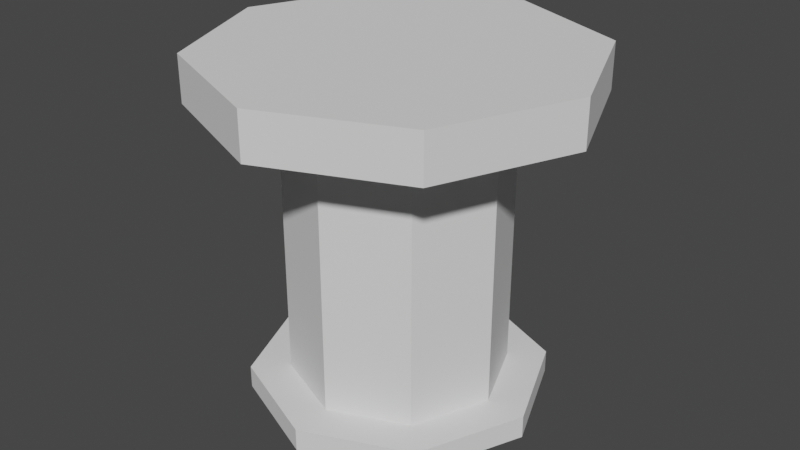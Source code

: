 # Source: Pedestal_Temp.blend  (saved by Blender 2.80.75; exported with 4.5.12 LTS)
import bpy
from mathutils import Matrix  # noqa: F401  (used for matrix-valued properties, if any)

bpy.ops.wm.read_factory_settings(use_empty=True)
scene = bpy.context.scene
scene.name = 'Scene'

# ---- collections
col_collection = bpy.data.collections.new('Collection'); scene.collection.children.link(col_collection)

# ---- world
world_world = bpy.data.worlds.new('World'); scene.world = world_world
world_world.use_nodes = True; world_world.node_tree.nodes.clear()
_N = world_world.node_tree.nodes; _L = world_world.node_tree.links
n0 = _N.new('ShaderNodeOutputWorld'); n0.name = 'World Output'; n0.location = (300, 300)
n1 = _N.new('ShaderNodeBackground'); n1.name = 'Background'; n1.location = (10, 300)
n1.inputs[0].default_value = (0.05088, 0.05088, 0.05088, 1.0)
_L.new(n1.outputs[0], n0.inputs[0])
n0.is_active_output = True
world_world.color = (0.05088, 0.05088, 0.05088)
world_world.use_sun_shadow = False
world_world.sun_shadow_jitter_overblur = 0.0

# ---- meshes
me_cylinder = bpy.data.meshes.new('Cylinder')
me_cylinder.from_pydata([(-1.863e-09, 0.8, -4.371e-08), (-2.186e-08, 0.0, 0.0), (-0.1768, 0.05285, 0.1768), (-0.25, 0.05285, -5.869e-09), (4.779e-09, -1.195e-08, -0.3416), (0.2416, -8.448e-09, -0.2416), (0.3416, 5.7e-16, 1.63e-08), (0.2416, 0.05285, 0.2416), (-0.3416, -9.471e-17, -2.708e-09), (-0.2416, 0.05285, -0.2416), (4.779e-09, 0.05285, -0.3416), (0.25, 0.6944, -2.702e-08), (0.1768, 0.6944, 0.1768), (-2.186e-08, 0.6944, 0.25), (-0.1768, 0.6944, 0.1768), (-0.25, 0.6944, -4.092e-08), (-0.1768, 0.6944, -0.1768), (0.3111, 0.8, 0.3111), (-3.493e-08, 0.8, 0.44), (-0.44, 0.8, -4.825e-08), (-0.3111, 0.8, -0.3111), (0.44, 0.6944, -1.8e-08), (0.3111, 0.6944, 0.3111), (-3.493e-08, 0.6944, 0.44), (-0.3111, 0.6944, 0.3111), (-0.44, 0.6944, -4.248e-08), (-0.3111, 0.6944, -0.3111), (0.0, 0.05285, -0.25), (0.1768, 0.05285, -0.1768), (0.25, 0.05285, 8.04e-09), (0.1768, 0.05285, 0.1768), (-2.186e-08, 0.05285, 0.25), (-0.1768, 0.05285, -0.1768), (0.2416, 0.05285, -0.2416), (0.3416, 0.05285, 1.341e-08), (0.2416, 8.448e-09, 0.2416), (-2.509e-08, 1.195e-08, 0.3416), (-2.509e-08, 0.05285, 0.3416), (-0.2416, 8.448e-09, 0.2416), (-0.2416, 0.05285, 0.2416), (-0.3416, 0.05285, -5.596e-09), (-0.2416, -8.448e-09, -0.2416), (0.0, 0.6944, -0.25), (0.1768, 0.6944, -0.1768), (0.3111, 0.8, -0.3111), (3.539e-09, 0.8, -0.44), (3.539e-09, 0.6944, -0.44), (0.44, 0.8, -2.377e-08), (-0.3111, 0.8, 0.3111), (0.3111, 0.6944, -0.3111)], [], [(12, 11, 21, 22), (13, 12, 22, 23), (0, 19, 48), (14, 13, 23, 24), (0, 44, 45), (0, 45, 20), (15, 14, 24, 25), (0, 17, 47), (1, 8, 41), (1, 5, 6), (3, 32, 9, 40), (1, 35, 36), (32, 27, 10, 9), (27, 28, 33, 10), (1, 38, 8), (41, 9, 10, 4), (8, 40, 9, 41), (38, 39, 40, 8), (35, 7, 37, 36), (6, 34, 7, 35), (5, 33, 34, 6), (4, 10, 33, 5), (2, 3, 40, 39), (31, 2, 39, 37), (1, 36, 38), (30, 31, 37, 7), (1, 6, 35), (1, 41, 4), (29, 30, 7, 34), (1, 4, 5), (32, 16, 42, 27), (3, 15, 16, 32), (2, 14, 15, 3), (31, 13, 14, 2), (30, 12, 13, 31), (29, 11, 12, 30), (28, 43, 11, 29), (49, 44, 47, 21), (21, 47, 17, 22), (22, 17, 18, 23), (23, 18, 48, 24), (24, 48, 19, 25), (25, 19, 20, 26), (26, 20, 45, 46), (0, 18, 17), (11, 43, 49, 21), (0, 47, 44), (0, 20, 19), (42, 16, 26, 46), (0, 48, 18), (16, 15, 25, 26), (28, 29, 34, 33), (36, 37, 39, 38), (27, 42, 43, 28), (46, 45, 44, 49), (43, 42, 46, 49)])
_uv = me_cylinder.uv_layers.new(name='UVMap')
_uv.uv.foreach_set('vector', [0.625, 0.9087, 0.75, 0.9087, 0.75, 0.9087, 0.625, 0.9087, 0.5, 0.9087, 0.625, 0.9087, 0.625, 0.9087, 0.5, 0.9087, 0.08029, 0.08029, 0.01, 0.25, 0.08029, 0.08029, 0.375, 0.9087, 0.5, 0.9087, 0.5, 0.9087, 0.375, 0.9087, 0.25, 0.49, 0.4197, 0.4197, 0.25, 0.49, 0.08029, 0.4197, 0.25, 0.49, 0.08029, 0.4197, 0.25, 0.9087, 0.375, 0.9087, 0.375, 0.9087, 0.25, 0.9087, 0.49, 0.25, 0.4197, 0.08029, 0.49, 0.25, 0.5803, 0.4197, 0.51, 0.25, 0.5803, 0.4197, 0.99, 0.25, 0.9197, 0.4197, 0.99, 0.25, 0.25, 0.533, 0.125, 0.533, 0.125, 0.533, 0.25, 0.533, 0.75, 0.01, 0.9197, 0.08029, 0.75, 0.01, 0.125, 0.533, 0.0, 0.533, 0.0, 0.533, 0.125, 0.533, 1.0, 0.533, 0.875, 0.533, 0.875, 0.533, 1.0, 0.533, 0.51, 0.25, 0.5803, 0.08029, 0.51, 0.25, 0.125, 0.5, 0.125, 0.533, 0.0, 0.533, 0.0, 0.5, 0.25, 0.5, 0.25, 0.533, 0.125, 0.533, 0.125, 0.5, 0.375, 0.5, 0.375, 0.533, 0.25, 0.533, 0.25, 0.5, 0.625, 0.5, 0.625, 0.533, 0.5, 0.533, 0.5, 0.5, 0.75, 0.5, 0.75, 0.533, 0.625, 0.533, 0.625, 0.5, 0.875, 0.5, 0.875, 0.533, 0.75, 0.533, 0.75, 0.5, 1.0, 0.5, 1.0, 0.533, 0.875, 0.533, 0.875, 0.5, 0.375, 0.533, 0.25, 0.533, 0.25, 0.533, 0.375, 0.533, 0.5, 0.533, 0.375, 0.533, 0.375, 0.533, 0.5, 0.533, 0.5803, 0.08029, 0.75, 0.01, 0.5803, 0.08029, 0.625, 0.533, 0.5, 0.533, 0.5, 0.533, 0.625, 0.533, 0.9197, 0.08029, 0.99, 0.25, 0.9197, 0.08029, 0.75, 0.49, 0.5803, 0.4197, 0.75, 0.49, 0.75, 0.533, 0.625, 0.533, 0.625, 0.533, 0.75, 0.533, 0.9197, 0.4197, 0.75, 0.49, 0.9197, 0.4197, 0.125, 0.533, 0.125, 0.9087, 0.0, 0.9087, 0.0, 0.533, 0.25, 0.533, 0.25, 0.9087, 0.125, 0.9087, 0.125, 0.533, 0.375, 0.533, 0.375, 0.9087, 0.25, 0.9087, 0.25, 0.533, 0.5, 0.533, 0.5, 0.9087, 0.375, 0.9087, 0.375, 0.533, 0.625, 0.533, 0.625, 0.9087, 0.5, 0.9087, 0.5, 0.533, 0.75, 0.533, 0.75, 0.9087, 0.625, 0.9087, 0.625, 0.533, 0.875, 0.533, 0.875, 0.9087, 0.75, 0.9087, 0.75, 0.533, 0.875, 0.9087, 0.875, 1.0, 0.75, 1.0, 0.75, 0.9087, 0.75, 0.9087, 0.75, 1.0, 0.625, 1.0, 0.625, 0.9087, 0.625, 0.9087, 0.625, 1.0, 0.5, 1.0, 0.5, 0.9087, 0.5, 0.9087, 0.5, 1.0, 0.375, 1.0, 0.375, 0.9087, 0.375, 0.9087, 0.375, 1.0, 0.25, 1.0, 0.25, 0.9087, 0.25, 0.9087, 0.25, 1.0, 0.125, 1.0, 0.125, 0.9087, 0.125, 0.9087, 0.125, 1.0, 0.0, 1.0, 0.0, 0.9087, 0.4197, 0.08029, 0.25, 0.01, 0.4197, 0.08029, 0.75, 0.9087, 0.875, 0.9087, 0.875, 0.9087, 0.75, 0.9087, 0.4197, 0.4197, 0.49, 0.25, 0.4197, 0.4197, 0.01, 0.25, 0.08029, 0.4197, 0.01, 0.25, 0.0, 0.9087, 0.125, 0.9087, 0.125, 0.9087, 0.0, 0.9087, 0.25, 0.01, 0.08029, 0.08029, 0.25, 0.01, 0.125, 0.9087, 0.25, 0.9087, 0.25, 0.9087, 0.125, 0.9087, 0.875, 0.533, 0.75, 0.533, 0.75, 0.533, 0.875, 0.533, 0.5, 0.5, 0.5, 0.533, 0.375, 0.533, 0.375, 0.5, 1.0, 0.533, 1.0, 0.9087, 0.875, 0.9087, 0.875, 0.533, 1.0, 0.9087, 1.0, 1.0, 0.875, 1.0, 0.875, 0.9087, 0.875, 0.9087, 1.0, 0.9087, 1.0, 0.9087, 0.875, 0.9087])
me_cylinder.use_remesh_preserve_volume = False
me_cylinder.use_remesh_preserve_attributes = False
me_cylinder.use_mirror_vertex_groups = False
me_cylinder.update()

# ---- objects
ob_cylinder = bpy.data.objects.new('Cylinder', me_cylinder)

# ---- transforms, parenting, visibility, modifiers, constraints
ob_cylinder.location = (0.0, 0.0, 0.0)
ob_cylinder.rotation_euler = (1.571, 0.0, 0.0)
ob_cylinder.lineart.crease_threshold = 0.0

# ---- collection membership
col_collection.objects.link(ob_cylinder)

# ---- scene / render settings (as saved in the file)
scene.frame_start = 1; scene.frame_end = 250; scene.frame_set(1)
scene.render.engine = 'BLENDER_EEVEE_NEXT'
scene.cycles.use_denoising = False
scene.cycles.samples = 128
scene.cycles.sampling_pattern = 'TABULATED_SOBOL'
scene.cycles.use_adaptive_sampling = False
scene.cycles.use_light_tree = False
scene.view_settings.view_transform = 'Filmic'
bpy.context.view_layer.update()

# ---- added for rendering (the .blend has no active camera and no usable light): camera, sun
cam_auto = bpy.data.cameras.new('AutoCamera')
cam_auto.lens = 50.0
cam_auto.sensor_width = 36.0
cam_auto.clip_end = 1000.0
ob_auto_camera = bpy.data.objects.new('AutoCamera', cam_auto)
scene.collection.objects.link(ob_auto_camera)
ob_auto_camera.location = (1.36881, -1.64257, 1.49505)
ob_auto_camera.rotation_euler = (1.09748, -7.21219e-08, 0.694738)
scene.camera = ob_auto_camera
light_auto_sun = bpy.data.lights.new('AutoSun', 'SUN')
light_auto_sun.energy = 3.0
light_auto_sun.angle = 0.0523599
ob_auto_sun = bpy.data.objects.new('AutoSun', light_auto_sun)
scene.collection.objects.link(ob_auto_sun)
ob_auto_sun.rotation_euler = (0.872665, 0.174533, 0.523599)
bpy.context.view_layer.update()
